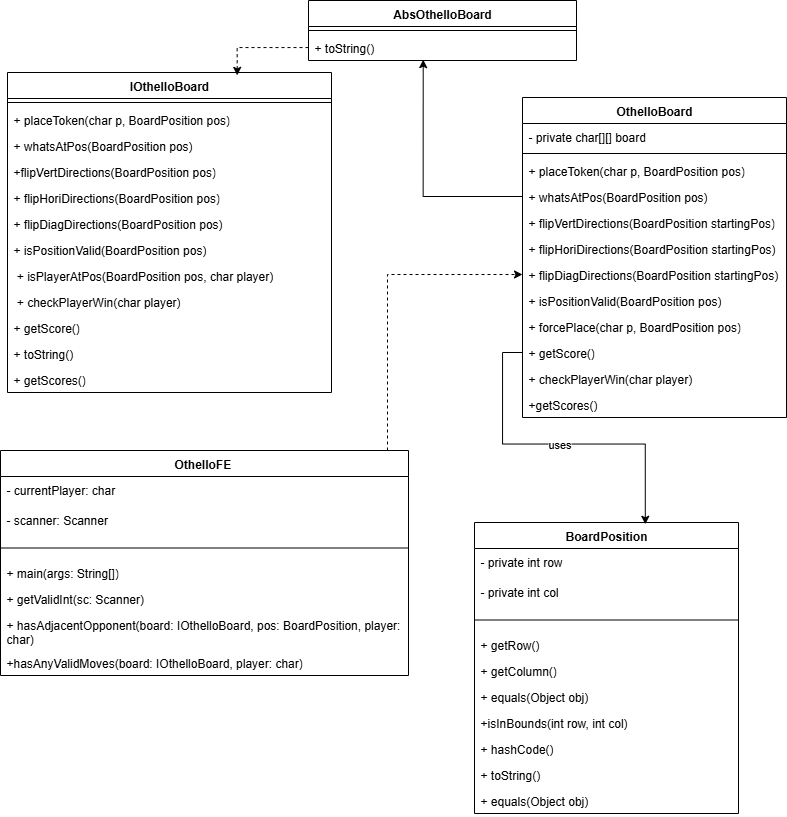

The diagram above was exported from draw.io. Its source (the exported page's mxGraphModel, read from the mxfile embedded in the PNG):
<mxGraphModel dx="546" dy="922" grid="0" gridSize="10" guides="1" tooltips="1" connect="1" arrows="1" fold="1" page="1" pageScale="1" pageWidth="850" pageHeight="1100" math="0" shadow="0">
  <root>
    <mxCell id="0" />
    <mxCell id="1" parent="0" />
    <mxCell id="dhKZB-GV57808KMXV55H-21" value="IOthelloBoard" style="swimlane;fontStyle=1;align=center;verticalAlign=top;childLayout=stackLayout;horizontal=1;startSize=26;horizontalStack=0;resizeParent=1;resizeParentMax=0;resizeLast=0;collapsible=1;marginBottom=0;whiteSpace=wrap;html=1;" vertex="1" parent="1">
      <mxGeometry x="48" y="190" width="324" height="320" as="geometry" />
    </mxCell>
    <mxCell id="dhKZB-GV57808KMXV55H-23" value="" style="line;strokeWidth=1;fillColor=none;align=left;verticalAlign=middle;spacingTop=-1;spacingLeft=3;spacingRight=3;rotatable=0;labelPosition=right;points=[];portConstraint=eastwest;strokeColor=inherit;" vertex="1" parent="dhKZB-GV57808KMXV55H-21">
      <mxGeometry y="26" width="324" height="8" as="geometry" />
    </mxCell>
    <mxCell id="dhKZB-GV57808KMXV55H-24" value="+ placeToken(char p, BoardPosition pos)" style="text;strokeColor=none;fillColor=none;align=left;verticalAlign=top;spacingLeft=4;spacingRight=4;overflow=hidden;rotatable=0;points=[[0,0.5],[1,0.5]];portConstraint=eastwest;whiteSpace=wrap;html=1;" vertex="1" parent="dhKZB-GV57808KMXV55H-21">
      <mxGeometry y="34" width="324" height="26" as="geometry" />
    </mxCell>
    <mxCell id="dhKZB-GV57808KMXV55H-25" value="+ whatsAtPos(BoardPosition pos)" style="text;strokeColor=none;fillColor=none;align=left;verticalAlign=top;spacingLeft=4;spacingRight=4;overflow=hidden;rotatable=0;points=[[0,0.5],[1,0.5]];portConstraint=eastwest;whiteSpace=wrap;html=1;" vertex="1" parent="dhKZB-GV57808KMXV55H-21">
      <mxGeometry y="60" width="324" height="26" as="geometry" />
    </mxCell>
    <mxCell id="dhKZB-GV57808KMXV55H-26" value="+flipVertDirections(BoardPosition pos)" style="text;strokeColor=none;fillColor=none;align=left;verticalAlign=top;spacingLeft=4;spacingRight=4;overflow=hidden;rotatable=0;points=[[0,0.5],[1,0.5]];portConstraint=eastwest;whiteSpace=wrap;html=1;" vertex="1" parent="dhKZB-GV57808KMXV55H-21">
      <mxGeometry y="86" width="324" height="26" as="geometry" />
    </mxCell>
    <mxCell id="dhKZB-GV57808KMXV55H-27" value="+ flipHoriDirections(BoardPosition pos)" style="text;strokeColor=none;fillColor=none;align=left;verticalAlign=top;spacingLeft=4;spacingRight=4;overflow=hidden;rotatable=0;points=[[0,0.5],[1,0.5]];portConstraint=eastwest;whiteSpace=wrap;html=1;" vertex="1" parent="dhKZB-GV57808KMXV55H-21">
      <mxGeometry y="112" width="324" height="26" as="geometry" />
    </mxCell>
    <mxCell id="dhKZB-GV57808KMXV55H-28" value="+ flipDiagDirections(BoardPosition pos)" style="text;strokeColor=none;fillColor=none;align=left;verticalAlign=top;spacingLeft=4;spacingRight=4;overflow=hidden;rotatable=0;points=[[0,0.5],[1,0.5]];portConstraint=eastwest;whiteSpace=wrap;html=1;" vertex="1" parent="dhKZB-GV57808KMXV55H-21">
      <mxGeometry y="138" width="324" height="26" as="geometry" />
    </mxCell>
    <mxCell id="dhKZB-GV57808KMXV55H-29" value="+ isPositionValid(BoardPosition pos)" style="text;strokeColor=none;fillColor=none;align=left;verticalAlign=top;spacingLeft=4;spacingRight=4;overflow=hidden;rotatable=0;points=[[0,0.5],[1,0.5]];portConstraint=eastwest;whiteSpace=wrap;html=1;" vertex="1" parent="dhKZB-GV57808KMXV55H-21">
      <mxGeometry y="164" width="324" height="26" as="geometry" />
    </mxCell>
    <mxCell id="dhKZB-GV57808KMXV55H-30" value="&amp;nbsp;+ isPlayerAtPos(BoardPosition pos, char player)" style="text;strokeColor=none;fillColor=none;align=left;verticalAlign=top;spacingLeft=4;spacingRight=4;overflow=hidden;rotatable=0;points=[[0,0.5],[1,0.5]];portConstraint=eastwest;whiteSpace=wrap;html=1;" vertex="1" parent="dhKZB-GV57808KMXV55H-21">
      <mxGeometry y="190" width="324" height="26" as="geometry" />
    </mxCell>
    <mxCell id="dhKZB-GV57808KMXV55H-31" value="&amp;nbsp;+ checkPlayerWin(char player)" style="text;strokeColor=none;fillColor=none;align=left;verticalAlign=top;spacingLeft=4;spacingRight=4;overflow=hidden;rotatable=0;points=[[0,0.5],[1,0.5]];portConstraint=eastwest;whiteSpace=wrap;html=1;" vertex="1" parent="dhKZB-GV57808KMXV55H-21">
      <mxGeometry y="216" width="324" height="26" as="geometry" />
    </mxCell>
    <mxCell id="dhKZB-GV57808KMXV55H-32" value="+ getScore()" style="text;strokeColor=none;fillColor=none;align=left;verticalAlign=top;spacingLeft=4;spacingRight=4;overflow=hidden;rotatable=0;points=[[0,0.5],[1,0.5]];portConstraint=eastwest;whiteSpace=wrap;html=1;" vertex="1" parent="dhKZB-GV57808KMXV55H-21">
      <mxGeometry y="242" width="324" height="26" as="geometry" />
    </mxCell>
    <mxCell id="dhKZB-GV57808KMXV55H-33" value="+ toString()" style="text;strokeColor=none;fillColor=none;align=left;verticalAlign=top;spacingLeft=4;spacingRight=4;overflow=hidden;rotatable=0;points=[[0,0.5],[1,0.5]];portConstraint=eastwest;whiteSpace=wrap;html=1;" vertex="1" parent="dhKZB-GV57808KMXV55H-21">
      <mxGeometry y="268" width="324" height="26" as="geometry" />
    </mxCell>
    <mxCell id="dhKZB-GV57808KMXV55H-34" value="+ getScores()" style="text;strokeColor=none;fillColor=none;align=left;verticalAlign=top;spacingLeft=4;spacingRight=4;overflow=hidden;rotatable=0;points=[[0,0.5],[1,0.5]];portConstraint=eastwest;whiteSpace=wrap;html=1;" vertex="1" parent="dhKZB-GV57808KMXV55H-21">
      <mxGeometry y="294" width="324" height="26" as="geometry" />
    </mxCell>
    <mxCell id="dhKZB-GV57808KMXV55H-35" value="AbsOthelloBoard" style="swimlane;fontStyle=1;align=center;verticalAlign=top;childLayout=stackLayout;horizontal=1;startSize=26;horizontalStack=0;resizeParent=1;resizeParentMax=0;resizeLast=0;collapsible=1;marginBottom=0;whiteSpace=wrap;html=1;" vertex="1" parent="1">
      <mxGeometry x="349" y="118" width="268" height="60" as="geometry" />
    </mxCell>
    <mxCell id="dhKZB-GV57808KMXV55H-36" value="" style="line;strokeWidth=1;fillColor=none;align=left;verticalAlign=middle;spacingTop=-1;spacingLeft=3;spacingRight=3;rotatable=0;labelPosition=right;points=[];portConstraint=eastwest;strokeColor=inherit;" vertex="1" parent="dhKZB-GV57808KMXV55H-35">
      <mxGeometry y="26" width="268" height="8" as="geometry" />
    </mxCell>
    <mxCell id="dhKZB-GV57808KMXV55H-37" value="+ toString()" style="text;strokeColor=none;fillColor=none;align=left;verticalAlign=top;spacingLeft=4;spacingRight=4;overflow=hidden;rotatable=0;points=[[0,0.5],[1,0.5]];portConstraint=eastwest;whiteSpace=wrap;html=1;" vertex="1" parent="dhKZB-GV57808KMXV55H-35">
      <mxGeometry y="34" width="268" height="26" as="geometry" />
    </mxCell>
    <mxCell id="dhKZB-GV57808KMXV55H-61" value="OthelloBoard" style="swimlane;fontStyle=1;align=center;verticalAlign=top;childLayout=stackLayout;horizontal=1;startSize=26;horizontalStack=0;resizeParent=1;resizeParentMax=0;resizeLast=0;collapsible=1;marginBottom=0;whiteSpace=wrap;html=1;" vertex="1" parent="1">
      <mxGeometry x="563" y="215" width="264" height="320" as="geometry" />
    </mxCell>
    <mxCell id="dhKZB-GV57808KMXV55H-62" value="- private char[][] board" style="text;strokeColor=none;fillColor=none;align=left;verticalAlign=top;spacingLeft=4;spacingRight=4;overflow=hidden;rotatable=0;points=[[0,0.5],[1,0.5]];portConstraint=eastwest;whiteSpace=wrap;html=1;" vertex="1" parent="dhKZB-GV57808KMXV55H-61">
      <mxGeometry y="26" width="264" height="26" as="geometry" />
    </mxCell>
    <mxCell id="dhKZB-GV57808KMXV55H-63" value="" style="line;strokeWidth=1;fillColor=none;align=left;verticalAlign=middle;spacingTop=-1;spacingLeft=3;spacingRight=3;rotatable=0;labelPosition=right;points=[];portConstraint=eastwest;strokeColor=inherit;" vertex="1" parent="dhKZB-GV57808KMXV55H-61">
      <mxGeometry y="52" width="264" height="8" as="geometry" />
    </mxCell>
    <mxCell id="dhKZB-GV57808KMXV55H-64" value="+ placeToken(char p, BoardPosition pos)" style="text;strokeColor=none;fillColor=none;align=left;verticalAlign=top;spacingLeft=4;spacingRight=4;overflow=hidden;rotatable=0;points=[[0,0.5],[1,0.5]];portConstraint=eastwest;whiteSpace=wrap;html=1;" vertex="1" parent="dhKZB-GV57808KMXV55H-61">
      <mxGeometry y="60" width="264" height="26" as="geometry" />
    </mxCell>
    <mxCell id="dhKZB-GV57808KMXV55H-65" value="+ whatsAtPos(BoardPosition pos)" style="text;strokeColor=none;fillColor=none;align=left;verticalAlign=top;spacingLeft=4;spacingRight=4;overflow=hidden;rotatable=0;points=[[0,0.5],[1,0.5]];portConstraint=eastwest;whiteSpace=wrap;html=1;" vertex="1" parent="dhKZB-GV57808KMXV55H-61">
      <mxGeometry y="86" width="264" height="26" as="geometry" />
    </mxCell>
    <mxCell id="dhKZB-GV57808KMXV55H-66" value="+ flipVertDirections(BoardPosition startingPos)" style="text;strokeColor=none;fillColor=none;align=left;verticalAlign=top;spacingLeft=4;spacingRight=4;overflow=hidden;rotatable=0;points=[[0,0.5],[1,0.5]];portConstraint=eastwest;whiteSpace=wrap;html=1;" vertex="1" parent="dhKZB-GV57808KMXV55H-61">
      <mxGeometry y="112" width="264" height="26" as="geometry" />
    </mxCell>
    <mxCell id="dhKZB-GV57808KMXV55H-67" value="+ flipHoriDirections(BoardPosition startingPos)" style="text;strokeColor=none;fillColor=none;align=left;verticalAlign=top;spacingLeft=4;spacingRight=4;overflow=hidden;rotatable=0;points=[[0,0.5],[1,0.5]];portConstraint=eastwest;whiteSpace=wrap;html=1;" vertex="1" parent="dhKZB-GV57808KMXV55H-61">
      <mxGeometry y="138" width="264" height="26" as="geometry" />
    </mxCell>
    <mxCell id="dhKZB-GV57808KMXV55H-69" value="+ flipDiagDirections(BoardPosition startingPos)" style="text;strokeColor=none;fillColor=none;align=left;verticalAlign=top;spacingLeft=4;spacingRight=4;overflow=hidden;rotatable=0;points=[[0,0.5],[1,0.5]];portConstraint=eastwest;whiteSpace=wrap;html=1;" vertex="1" parent="dhKZB-GV57808KMXV55H-61">
      <mxGeometry y="164" width="264" height="26" as="geometry" />
    </mxCell>
    <mxCell id="dhKZB-GV57808KMXV55H-70" value="+ isPositionValid(BoardPosition pos)" style="text;strokeColor=none;fillColor=none;align=left;verticalAlign=top;spacingLeft=4;spacingRight=4;overflow=hidden;rotatable=0;points=[[0,0.5],[1,0.5]];portConstraint=eastwest;whiteSpace=wrap;html=1;" vertex="1" parent="dhKZB-GV57808KMXV55H-61">
      <mxGeometry y="190" width="264" height="26" as="geometry" />
    </mxCell>
    <mxCell id="dhKZB-GV57808KMXV55H-71" value="+ forcePlace(char p, BoardPosition pos)" style="text;strokeColor=none;fillColor=none;align=left;verticalAlign=top;spacingLeft=4;spacingRight=4;overflow=hidden;rotatable=0;points=[[0,0.5],[1,0.5]];portConstraint=eastwest;whiteSpace=wrap;html=1;" vertex="1" parent="dhKZB-GV57808KMXV55H-61">
      <mxGeometry y="216" width="264" height="26" as="geometry" />
    </mxCell>
    <mxCell id="dhKZB-GV57808KMXV55H-72" value="+ getScore()" style="text;strokeColor=none;fillColor=none;align=left;verticalAlign=top;spacingLeft=4;spacingRight=4;overflow=hidden;rotatable=0;points=[[0,0.5],[1,0.5]];portConstraint=eastwest;whiteSpace=wrap;html=1;" vertex="1" parent="dhKZB-GV57808KMXV55H-61">
      <mxGeometry y="242" width="264" height="26" as="geometry" />
    </mxCell>
    <mxCell id="dhKZB-GV57808KMXV55H-73" value="+ checkPlayerWin(char player)" style="text;strokeColor=none;fillColor=none;align=left;verticalAlign=top;spacingLeft=4;spacingRight=4;overflow=hidden;rotatable=0;points=[[0,0.5],[1,0.5]];portConstraint=eastwest;whiteSpace=wrap;html=1;" vertex="1" parent="dhKZB-GV57808KMXV55H-61">
      <mxGeometry y="268" width="264" height="26" as="geometry" />
    </mxCell>
    <mxCell id="dhKZB-GV57808KMXV55H-74" value="+getScores()" style="text;strokeColor=none;fillColor=none;align=left;verticalAlign=top;spacingLeft=4;spacingRight=4;overflow=hidden;rotatable=0;points=[[0,0.5],[1,0.5]];portConstraint=eastwest;whiteSpace=wrap;html=1;" vertex="1" parent="dhKZB-GV57808KMXV55H-61">
      <mxGeometry y="294" width="264" height="26" as="geometry" />
    </mxCell>
    <mxCell id="dhKZB-GV57808KMXV55H-75" value="BoardPosition" style="swimlane;fontStyle=1;align=center;verticalAlign=top;childLayout=stackLayout;horizontal=1;startSize=26;horizontalStack=0;resizeParent=1;resizeParentMax=0;resizeLast=0;collapsible=1;marginBottom=0;whiteSpace=wrap;html=1;" vertex="1" parent="1">
      <mxGeometry x="515" y="640" width="264" height="291" as="geometry" />
    </mxCell>
    <mxCell id="dhKZB-GV57808KMXV55H-76" value="- private int row" style="text;strokeColor=none;fillColor=none;align=left;verticalAlign=top;spacingLeft=4;spacingRight=4;overflow=hidden;rotatable=0;points=[[0,0.5],[1,0.5]];portConstraint=eastwest;whiteSpace=wrap;html=1;" vertex="1" parent="dhKZB-GV57808KMXV55H-75">
      <mxGeometry y="26" width="264" height="30" as="geometry" />
    </mxCell>
    <mxCell id="dhKZB-GV57808KMXV55H-110" value="- private int col" style="text;strokeColor=none;fillColor=none;align=left;verticalAlign=top;spacingLeft=4;spacingRight=4;overflow=hidden;rotatable=0;points=[[0,0.5],[1,0.5]];portConstraint=eastwest;whiteSpace=wrap;html=1;" vertex="1" parent="dhKZB-GV57808KMXV55H-75">
      <mxGeometry y="56" width="264" height="30" as="geometry" />
    </mxCell>
    <mxCell id="dhKZB-GV57808KMXV55H-77" value="" style="line;strokeWidth=1;fillColor=none;align=left;verticalAlign=middle;spacingTop=-1;spacingLeft=3;spacingRight=3;rotatable=0;labelPosition=right;points=[];portConstraint=eastwest;strokeColor=inherit;" vertex="1" parent="dhKZB-GV57808KMXV55H-75">
      <mxGeometry y="86" width="264" height="23" as="geometry" />
    </mxCell>
    <mxCell id="dhKZB-GV57808KMXV55H-78" value="+ getRow()" style="text;strokeColor=none;fillColor=none;align=left;verticalAlign=top;spacingLeft=4;spacingRight=4;overflow=hidden;rotatable=0;points=[[0,0.5],[1,0.5]];portConstraint=eastwest;whiteSpace=wrap;html=1;" vertex="1" parent="dhKZB-GV57808KMXV55H-75">
      <mxGeometry y="109" width="264" height="26" as="geometry" />
    </mxCell>
    <mxCell id="dhKZB-GV57808KMXV55H-79" value="+ getColumn()" style="text;strokeColor=none;fillColor=none;align=left;verticalAlign=top;spacingLeft=4;spacingRight=4;overflow=hidden;rotatable=0;points=[[0,0.5],[1,0.5]];portConstraint=eastwest;whiteSpace=wrap;html=1;" vertex="1" parent="dhKZB-GV57808KMXV55H-75">
      <mxGeometry y="135" width="264" height="26" as="geometry" />
    </mxCell>
    <mxCell id="dhKZB-GV57808KMXV55H-80" value="+ equals(Object obj)" style="text;strokeColor=none;fillColor=none;align=left;verticalAlign=top;spacingLeft=4;spacingRight=4;overflow=hidden;rotatable=0;points=[[0,0.5],[1,0.5]];portConstraint=eastwest;whiteSpace=wrap;html=1;" vertex="1" parent="dhKZB-GV57808KMXV55H-75">
      <mxGeometry y="161" width="264" height="26" as="geometry" />
    </mxCell>
    <mxCell id="dhKZB-GV57808KMXV55H-81" value="+isInBounds(int row, int col)" style="text;strokeColor=none;fillColor=none;align=left;verticalAlign=top;spacingLeft=4;spacingRight=4;overflow=hidden;rotatable=0;points=[[0,0.5],[1,0.5]];portConstraint=eastwest;whiteSpace=wrap;html=1;" vertex="1" parent="dhKZB-GV57808KMXV55H-75">
      <mxGeometry y="187" width="264" height="26" as="geometry" />
    </mxCell>
    <mxCell id="dhKZB-GV57808KMXV55H-82" value="+ hashCode()" style="text;strokeColor=none;fillColor=none;align=left;verticalAlign=top;spacingLeft=4;spacingRight=4;overflow=hidden;rotatable=0;points=[[0,0.5],[1,0.5]];portConstraint=eastwest;whiteSpace=wrap;html=1;" vertex="1" parent="dhKZB-GV57808KMXV55H-75">
      <mxGeometry y="213" width="264" height="26" as="geometry" />
    </mxCell>
    <mxCell id="dhKZB-GV57808KMXV55H-83" value="+ toString()" style="text;strokeColor=none;fillColor=none;align=left;verticalAlign=top;spacingLeft=4;spacingRight=4;overflow=hidden;rotatable=0;points=[[0,0.5],[1,0.5]];portConstraint=eastwest;whiteSpace=wrap;html=1;" vertex="1" parent="dhKZB-GV57808KMXV55H-75">
      <mxGeometry y="239" width="264" height="26" as="geometry" />
    </mxCell>
    <mxCell id="dhKZB-GV57808KMXV55H-108" value="+ equals(Object obj)" style="text;strokeColor=none;fillColor=none;align=left;verticalAlign=top;spacingLeft=4;spacingRight=4;overflow=hidden;rotatable=0;points=[[0,0.5],[1,0.5]];portConstraint=eastwest;whiteSpace=wrap;html=1;" vertex="1" parent="dhKZB-GV57808KMXV55H-75">
      <mxGeometry y="265" width="264" height="26" as="geometry" />
    </mxCell>
    <mxCell id="dhKZB-GV57808KMXV55H-111" style="edgeStyle=orthogonalEdgeStyle;rounded=0;orthogonalLoop=1;jettySize=auto;html=1;entryX=0.428;entryY=0.968;entryDx=0;entryDy=0;entryPerimeter=0;" edge="1" parent="1" source="dhKZB-GV57808KMXV55H-65" target="dhKZB-GV57808KMXV55H-37">
      <mxGeometry relative="1" as="geometry" />
    </mxCell>
    <mxCell id="dhKZB-GV57808KMXV55H-112" style="edgeStyle=orthogonalEdgeStyle;rounded=0;orthogonalLoop=1;jettySize=auto;html=1;entryX=0.709;entryY=0.009;entryDx=0;entryDy=0;entryPerimeter=0;dashed=1;" edge="1" parent="1" source="dhKZB-GV57808KMXV55H-37" target="dhKZB-GV57808KMXV55H-21">
      <mxGeometry relative="1" as="geometry" />
    </mxCell>
    <mxCell id="dhKZB-GV57808KMXV55H-113" style="edgeStyle=orthogonalEdgeStyle;rounded=0;orthogonalLoop=1;jettySize=auto;html=1;entryX=0.647;entryY=0.006;entryDx=0;entryDy=0;entryPerimeter=0;" edge="1" parent="1" source="dhKZB-GV57808KMXV55H-72" target="dhKZB-GV57808KMXV55H-75">
      <mxGeometry relative="1" as="geometry" />
    </mxCell>
    <mxCell id="dhKZB-GV57808KMXV55H-114" value="uses" style="edgeLabel;html=1;align=center;verticalAlign=middle;resizable=0;points=[];" vertex="1" connectable="0" parent="dhKZB-GV57808KMXV55H-113">
      <mxGeometry x="0.0064" relative="1" as="geometry">
        <mxPoint as="offset" />
      </mxGeometry>
    </mxCell>
    <mxCell id="dhKZB-GV57808KMXV55H-127" style="edgeStyle=orthogonalEdgeStyle;rounded=0;orthogonalLoop=1;jettySize=auto;html=1;entryX=0;entryY=0.5;entryDx=0;entryDy=0;dashed=1;" edge="1" parent="1" source="dhKZB-GV57808KMXV55H-115" target="dhKZB-GV57808KMXV55H-69">
      <mxGeometry relative="1" as="geometry">
        <Array as="points">
          <mxPoint x="428" y="392" />
        </Array>
      </mxGeometry>
    </mxCell>
    <mxCell id="dhKZB-GV57808KMXV55H-115" value="OthelloFE&amp;nbsp;" style="swimlane;fontStyle=1;align=center;verticalAlign=top;childLayout=stackLayout;horizontal=1;startSize=26;horizontalStack=0;resizeParent=1;resizeParentMax=0;resizeLast=0;collapsible=1;marginBottom=0;whiteSpace=wrap;html=1;" vertex="1" parent="1">
      <mxGeometry x="41" y="568" width="408" height="225" as="geometry" />
    </mxCell>
    <mxCell id="dhKZB-GV57808KMXV55H-116" value="- currentPlayer: char&amp;nbsp;" style="text;strokeColor=none;fillColor=none;align=left;verticalAlign=top;spacingLeft=4;spacingRight=4;overflow=hidden;rotatable=0;points=[[0,0.5],[1,0.5]];portConstraint=eastwest;whiteSpace=wrap;html=1;" vertex="1" parent="dhKZB-GV57808KMXV55H-115">
      <mxGeometry y="26" width="408" height="30" as="geometry" />
    </mxCell>
    <mxCell id="dhKZB-GV57808KMXV55H-117" value="- scanner: Scanner&amp;nbsp;" style="text;strokeColor=none;fillColor=none;align=left;verticalAlign=top;spacingLeft=4;spacingRight=4;overflow=hidden;rotatable=0;points=[[0,0.5],[1,0.5]];portConstraint=eastwest;whiteSpace=wrap;html=1;" vertex="1" parent="dhKZB-GV57808KMXV55H-115">
      <mxGeometry y="56" width="408" height="30" as="geometry" />
    </mxCell>
    <mxCell id="dhKZB-GV57808KMXV55H-118" value="" style="line;strokeWidth=1;fillColor=none;align=left;verticalAlign=middle;spacingTop=-1;spacingLeft=3;spacingRight=3;rotatable=0;labelPosition=right;points=[];portConstraint=eastwest;strokeColor=inherit;" vertex="1" parent="dhKZB-GV57808KMXV55H-115">
      <mxGeometry y="86" width="408" height="23" as="geometry" />
    </mxCell>
    <mxCell id="dhKZB-GV57808KMXV55H-119" value="+ main(args: String[])" style="text;strokeColor=none;fillColor=none;align=left;verticalAlign=top;spacingLeft=4;spacingRight=4;overflow=hidden;rotatable=0;points=[[0,0.5],[1,0.5]];portConstraint=eastwest;whiteSpace=wrap;html=1;" vertex="1" parent="dhKZB-GV57808KMXV55H-115">
      <mxGeometry y="109" width="408" height="26" as="geometry" />
    </mxCell>
    <mxCell id="dhKZB-GV57808KMXV55H-120" value="+ getValidInt(sc: Scanner)" style="text;strokeColor=none;fillColor=none;align=left;verticalAlign=top;spacingLeft=4;spacingRight=4;overflow=hidden;rotatable=0;points=[[0,0.5],[1,0.5]];portConstraint=eastwest;whiteSpace=wrap;html=1;" vertex="1" parent="dhKZB-GV57808KMXV55H-115">
      <mxGeometry y="135" width="408" height="26" as="geometry" />
    </mxCell>
    <mxCell id="dhKZB-GV57808KMXV55H-121" value="+ hasAdjacentOpponent(board: IOthelloBoard, pos: BoardPosition, player: char)" style="text;strokeColor=none;fillColor=none;align=left;verticalAlign=top;spacingLeft=4;spacingRight=4;overflow=hidden;rotatable=0;points=[[0,0.5],[1,0.5]];portConstraint=eastwest;whiteSpace=wrap;html=1;" vertex="1" parent="dhKZB-GV57808KMXV55H-115">
      <mxGeometry y="161" width="408" height="38" as="geometry" />
    </mxCell>
    <mxCell id="dhKZB-GV57808KMXV55H-122" value="+hasAnyValidMoves(board: IOthelloBoard, player: char)" style="text;strokeColor=none;fillColor=none;align=left;verticalAlign=top;spacingLeft=4;spacingRight=4;overflow=hidden;rotatable=0;points=[[0,0.5],[1,0.5]];portConstraint=eastwest;whiteSpace=wrap;html=1;" vertex="1" parent="dhKZB-GV57808KMXV55H-115">
      <mxGeometry y="199" width="408" height="26" as="geometry" />
    </mxCell>
  </root>
</mxGraphModel>